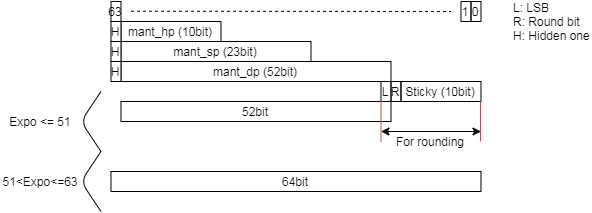

The diagram above was exported from draw.io. Its source (the exported page's mxGraphModel, read from the mxfile embedded in the PNG):
<mxGraphModel dx="1016" dy="-417" grid="1" gridSize="10" guides="1" tooltips="1" connect="1" arrows="1" fold="1" page="1" pageScale="1" pageWidth="827" pageHeight="1169" math="0" shadow="0">
  <root>
    <mxCell id="0" />
    <mxCell id="1" parent="0" />
    <mxCell id="2" value="mant_hp (10bit)" style="rounded=0;whiteSpace=wrap;html=1;" vertex="1" parent="1">
      <mxGeometry x="969.48" y="1260" width="100" height="20" as="geometry" />
    </mxCell>
    <mxCell id="3" value="mant_sp (23bit)" style="rounded=0;whiteSpace=wrap;html=1;" vertex="1" parent="1">
      <mxGeometry x="969.48" y="1280" width="190" height="20" as="geometry" />
    </mxCell>
    <mxCell id="4" value="mant_dp (52bit)" style="rounded=0;whiteSpace=wrap;html=1;" vertex="1" parent="1">
      <mxGeometry x="969.48" y="1300" width="270" height="20" as="geometry" />
    </mxCell>
    <mxCell id="5" value="H" style="rounded=0;whiteSpace=wrap;html=1;" vertex="1" parent="1">
      <mxGeometry x="959.48" y="1300" width="10" height="20" as="geometry" />
    </mxCell>
    <mxCell id="6" value="H" style="rounded=0;whiteSpace=wrap;html=1;" vertex="1" parent="1">
      <mxGeometry x="959.48" y="1280" width="10" height="20" as="geometry" />
    </mxCell>
    <mxCell id="7" value="H" style="rounded=0;whiteSpace=wrap;html=1;" vertex="1" parent="1">
      <mxGeometry x="959.48" y="1260" width="10" height="20" as="geometry" />
    </mxCell>
    <mxCell id="8" value="63" style="text;html=1;fillColor=none;align=center;verticalAlign=middle;whiteSpace=wrap;rounded=0;strokeColor=#000000;" vertex="1" parent="1">
      <mxGeometry x="959.48" y="1240" width="10" height="20" as="geometry" />
    </mxCell>
    <mxCell id="9" value="" style="endArrow=none;dashed=1;html=1;" edge="1" parent="1">
      <mxGeometry width="50" height="50" relative="1" as="geometry">
        <mxPoint x="979.48" y="1249.71" as="sourcePoint" />
        <mxPoint x="1299.48" y="1250" as="targetPoint" />
      </mxGeometry>
    </mxCell>
    <mxCell id="10" value="0" style="text;html=1;fillColor=none;align=center;verticalAlign=middle;whiteSpace=wrap;rounded=0;strokeColor=#000000;" vertex="1" parent="1">
      <mxGeometry x="1319.48" y="1240" width="10" height="20" as="geometry" />
    </mxCell>
    <mxCell id="11" value="1" style="text;html=1;fillColor=none;align=center;verticalAlign=middle;whiteSpace=wrap;rounded=0;strokeColor=#000000;" vertex="1" parent="1">
      <mxGeometry x="1309.48" y="1240" width="10" height="20" as="geometry" />
    </mxCell>
    <mxCell id="12" value="52bit" style="rounded=0;whiteSpace=wrap;html=1;" vertex="1" parent="1">
      <mxGeometry x="969.48" y="1340" width="270" height="20" as="geometry" />
    </mxCell>
    <mxCell id="13" value="L" style="text;html=1;fillColor=none;align=center;verticalAlign=middle;whiteSpace=wrap;rounded=0;strokeColor=#000000;" vertex="1" parent="1">
      <mxGeometry x="1229.48" y="1320" width="10" height="20" as="geometry" />
    </mxCell>
    <mxCell id="14" value="R" style="text;html=1;fillColor=none;align=center;verticalAlign=middle;whiteSpace=wrap;rounded=0;strokeColor=#000000;" vertex="1" parent="1">
      <mxGeometry x="1239.48" y="1320" width="10" height="20" as="geometry" />
    </mxCell>
    <mxCell id="15" value="Sticky (10bit)" style="text;html=1;fillColor=none;align=center;verticalAlign=middle;whiteSpace=wrap;rounded=0;strokeColor=#000000;" vertex="1" parent="1">
      <mxGeometry x="1249.48" y="1320" width="80" height="20" as="geometry" />
    </mxCell>
    <mxCell id="16" value="" style="endArrow=classic;startArrow=classic;html=1;" edge="1" parent="1">
      <mxGeometry width="50" height="50" relative="1" as="geometry">
        <mxPoint x="1229.48" y="1370" as="sourcePoint" />
        <mxPoint x="1329.48" y="1370" as="targetPoint" />
      </mxGeometry>
    </mxCell>
    <mxCell id="17" value="" style="endArrow=none;html=1;entryX=0;entryY=1;entryDx=0;entryDy=0;fillColor=#f8cecc;strokeColor=#b85450;" edge="1" target="13" parent="1">
      <mxGeometry width="50" height="50" relative="1" as="geometry">
        <mxPoint x="1229.48" y="1380" as="sourcePoint" />
        <mxPoint x="1259.48" y="1410" as="targetPoint" />
      </mxGeometry>
    </mxCell>
    <mxCell id="18" value="" style="endArrow=none;html=1;entryX=0;entryY=1;entryDx=0;entryDy=0;fillColor=#f8cecc;strokeColor=#b85450;" edge="1" parent="1">
      <mxGeometry width="50" height="50" relative="1" as="geometry">
        <mxPoint x="1329" y="1380" as="sourcePoint" />
        <mxPoint x="1329" y="1340" as="targetPoint" />
      </mxGeometry>
    </mxCell>
    <mxCell id="19" value="For rounding" style="text;html=1;strokeColor=none;fillColor=none;align=center;verticalAlign=middle;whiteSpace=wrap;rounded=0;" vertex="1" parent="1">
      <mxGeometry x="1239.48" y="1370" width="80" height="20" as="geometry" />
    </mxCell>
    <mxCell id="20" value="64bit" style="rounded=0;whiteSpace=wrap;html=1;" vertex="1" parent="1">
      <mxGeometry x="959.48" y="1410" width="370" height="20" as="geometry" />
    </mxCell>
    <mxCell id="21" value="" style="endArrow=none;html=1;" edge="1" parent="1">
      <mxGeometry width="50" height="50" relative="1" as="geometry">
        <mxPoint x="949.48" y="1390" as="sourcePoint" />
        <mxPoint x="949.48" y="1330" as="targetPoint" />
        <Array as="points">
          <mxPoint x="929.48" y="1360" />
        </Array>
      </mxGeometry>
    </mxCell>
    <mxCell id="22" value="" style="endArrow=none;html=1;" edge="1" parent="1">
      <mxGeometry width="50" height="50" relative="1" as="geometry">
        <mxPoint x="949.48" y="1450" as="sourcePoint" />
        <mxPoint x="949.48" y="1390" as="targetPoint" />
        <Array as="points">
          <mxPoint x="929.48" y="1420" />
        </Array>
      </mxGeometry>
    </mxCell>
    <mxCell id="23" value="Expo &amp;lt;= 51" style="text;html=1;strokeColor=none;fillColor=none;align=center;verticalAlign=middle;whiteSpace=wrap;rounded=0;" vertex="1" parent="1">
      <mxGeometry x="854.48" y="1350" width="70" height="20" as="geometry" />
    </mxCell>
    <mxCell id="24" value="51&amp;lt;Expo&amp;lt;=63" style="text;html=1;strokeColor=none;fillColor=none;align=center;verticalAlign=middle;whiteSpace=wrap;rounded=0;" vertex="1" parent="1">
      <mxGeometry x="849.48" y="1410" width="80" height="20" as="geometry" />
    </mxCell>
    <mxCell id="25" value="L: LSB&lt;br&gt;R: Round bit&lt;br&gt;H: Hidden one" style="text;html=1;strokeColor=none;fillColor=none;align=left;verticalAlign=middle;whiteSpace=wrap;rounded=0;" vertex="1" parent="1">
      <mxGeometry x="1360" y="1240" width="80" height="40" as="geometry" />
    </mxCell>
  </root>
</mxGraphModel>